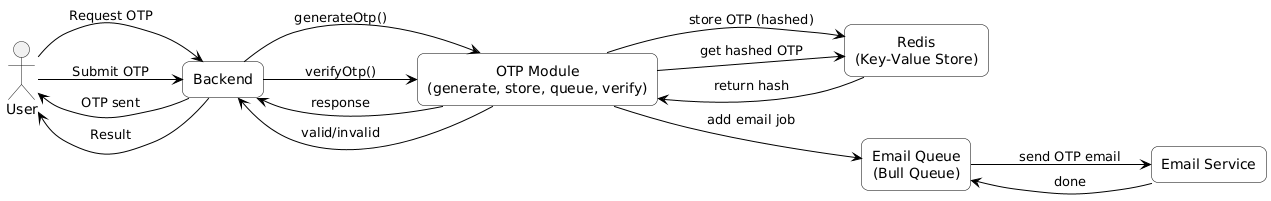

The diagram above was rendered by PlantUML. Its source (embedded in the PNG):
@startuml
skinparam rectangle {
    BackgroundColor White
    BorderColor Black
    RoundCorner 15
}
skinparam ArrowColor Black
skinparam defaultTextAlignment center

left to right direction

actor User as "User"

rectangle "Backend" as BACKEND
rectangle "OTP Module\n(generate, store, queue, verify)" as OTP
rectangle "Redis\n(Key-Value Store)" as REDIS
rectangle "Email Queue\n(Bull Queue)" as QUEUE
rectangle "Email Service" as EMAIL

User --> BACKEND : Request OTP
BACKEND --> OTP : generateOtp()
OTP --> REDIS : store OTP (hashed)
OTP --> QUEUE : add email job

QUEUE --> EMAIL : send OTP email
EMAIL --> QUEUE : done

OTP --> BACKEND : response
BACKEND --> User : OTP sent

User --> BACKEND : Submit OTP
BACKEND --> OTP : verifyOtp()
OTP --> REDIS : get hashed OTP
REDIS --> OTP : return hash
OTP --> BACKEND : valid/invalid
BACKEND --> User : Result
@enduml